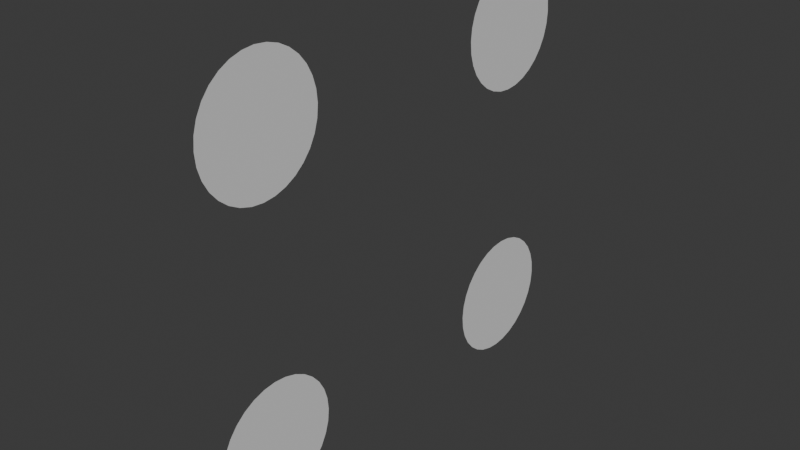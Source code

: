 # Source: FogSymbol.blend  (saved by Blender 4.3.34; exported with 4.5.12 LTS)
import bpy
from mathutils import Matrix  # noqa: F401  (used for matrix-valued properties, if any)

bpy.ops.wm.read_factory_settings(use_empty=True)
scene = bpy.context.scene
scene.name = 'Scene'

# ---- collections
col_collection = bpy.data.collections.new('Collection'); scene.collection.children.link(col_collection)

# ---- materials (node trees are filled in below, after node groups)
mat_material_001 = bpy.data.materials.new('Material.001')

# ---- material node trees
mat_material_001.use_nodes = True; mat_material_001.node_tree.nodes.clear()
_N = mat_material_001.node_tree.nodes; _L = mat_material_001.node_tree.links
n0 = _N.new('ShaderNodeOutputMaterial'); n0.name = 'Material Output'; n0.location = (300, 300)
n1 = _N.new('ShaderNodeEmission'); n1.name = 'Emission'; n1.location = (10, 300)
n1.inputs[0].default_value = (0.3825, 0.3825, 0.3825, 1.0)
_L.new(n1.outputs[0], n0.inputs[0])
n0.is_active_output = True

# ---- world
world_world = bpy.data.worlds.new('World'); scene.world = world_world
world_world.use_nodes = True; world_world.node_tree.nodes.clear()
_N = world_world.node_tree.nodes; _L = world_world.node_tree.links
n0 = _N.new('ShaderNodeOutputWorld'); n0.name = 'World Output'; n0.location = (300, 300)
n1 = _N.new('ShaderNodeBackground'); n1.name = 'Background'; n1.location = (10, 300)
n1.inputs[0].default_value = (0.05088, 0.05088, 0.05088, 1.0)
_L.new(n1.outputs[0], n0.inputs[0])
n0.is_active_output = True
world_world.color = (0.05088, 0.05088, 0.05088)
world_world.sun_shadow_jitter_overblur = 0.0

# ---- meshes
me_circle = bpy.data.meshes.new('Circle')
me_circle.from_pydata([(-2.319, -1.586, -1.014e-07), (-2.514, -1.605, -1.014e-07), (-2.701, -1.662, -1.014e-07), (-2.874, -1.754, -1.014e-07), (-3.026, -1.879, -1.014e-07), (-3.15, -2.03, -1.014e-07), (-3.243, -2.203, -1.014e-07), (-3.299, -2.391, -1.014e-07), (-3.319, -2.586, -1.014e-07), (-3.299, -2.781, -1.014e-07), (-3.243, -2.968, -1.014e-07), (-3.15, -3.141, -1.014e-07), (-3.026, -3.293, -1.014e-07), (-2.874, -3.417, -1.014e-07), (-2.701, -3.51, -1.014e-07), (-2.514, -3.567, -1.014e-07), (-2.319, -3.586, -1.014e-07), (-2.124, -3.567, -1.014e-07), (-1.936, -3.51, -1.014e-07), (-1.763, -3.417, -1.014e-07), (-1.612, -3.293, -1.014e-07), (-1.487, -3.141, -1.014e-07), (-1.395, -2.968, -1.014e-07), (-1.338, -2.781, -1.014e-07), (-1.319, -2.586, -1.014e-07), (-1.338, -2.391, -1.014e-07), (-1.395, -2.203, -1.014e-07), (-1.487, -2.03, -1.014e-07), (-1.612, -1.879, -1.014e-07), (-1.763, -1.754, -1.014e-07), (-1.936, -1.662, -1.014e-07), (-2.124, -1.605, -1.014e-07), (2.319, -1.586, -1.014e-07), (2.514, -1.605, -1.014e-07), (2.701, -1.662, -1.014e-07), (2.874, -1.754, -1.014e-07), (3.026, -1.879, -1.014e-07), (3.15, -2.03, -1.014e-07), (3.243, -2.203, -1.014e-07), (3.299, -2.391, -1.014e-07), (3.319, -2.586, -1.014e-07), (3.299, -2.781, -1.014e-07), (3.243, -2.968, -1.014e-07), (3.15, -3.141, -1.014e-07), (3.026, -3.293, -1.014e-07), (2.874, -3.417, -1.014e-07), (2.701, -3.51, -1.014e-07), (2.514, -3.567, -1.014e-07), (2.319, -3.586, -1.014e-07), (2.124, -3.567, -1.014e-07), (1.936, -3.51, -1.014e-07), (1.763, -3.417, -1.014e-07), (1.612, -3.293, -1.014e-07), (1.487, -3.141, -1.014e-07), (1.395, -2.968, -1.014e-07), (1.338, -2.781, -1.014e-07), (1.319, -2.586, -1.014e-07), (1.338, -2.391, -1.014e-07), (1.395, -2.203, -1.014e-07), (1.487, -2.03, -1.014e-07), (1.612, -1.879, -1.014e-07), (1.763, -1.754, -1.014e-07), (1.936, -1.662, -1.014e-07), (2.124, -1.605, -1.014e-07), (-2.319, 1.586, -1.014e-07), (-2.514, 1.605, -1.014e-07), (-2.701, 1.662, -1.014e-07), (-2.874, 1.754, -1.014e-07), (-3.026, 1.879, -1.014e-07), (-3.15, 2.03, -1.014e-07), (-3.243, 2.203, -1.014e-07), (-3.299, 2.391, -1.014e-07), (-3.319, 2.586, -1.014e-07), (-3.299, 2.781, -1.014e-07), (-3.243, 2.968, -1.014e-07), (-3.15, 3.141, -1.014e-07), (-3.026, 3.293, -1.014e-07), (-2.874, 3.417, -1.014e-07), (-2.701, 3.51, -1.014e-07), (-2.514, 3.567, -1.014e-07), (-2.319, 3.586, -1.014e-07), (-2.124, 3.567, -1.014e-07), (-1.936, 3.51, -1.014e-07), (-1.763, 3.417, -1.014e-07), (-1.612, 3.293, -1.014e-07), (-1.487, 3.141, -1.014e-07), (-1.395, 2.968, -1.014e-07), (-1.338, 2.781, -1.014e-07), (-1.319, 2.586, -1.014e-07), (-1.338, 2.391, -1.014e-07), (-1.395, 2.203, -1.014e-07), (-1.487, 2.03, -1.014e-07), (-1.612, 1.879, -1.014e-07), (-1.763, 1.754, -1.014e-07), (-1.936, 1.662, -1.014e-07), (-2.124, 1.605, -1.014e-07), (2.319, 1.586, -1.014e-07), (2.514, 1.605, -1.014e-07), (2.701, 1.662, -1.014e-07), (2.874, 1.754, -1.014e-07), (3.026, 1.879, -1.014e-07), (3.15, 2.03, -1.014e-07), (3.243, 2.203, -1.014e-07), (3.299, 2.391, -1.014e-07), (3.319, 2.586, -1.014e-07), (3.299, 2.781, -1.014e-07), (3.243, 2.968, -1.014e-07), (3.15, 3.141, -1.014e-07), (3.026, 3.293, -1.014e-07), (2.874, 3.417, -1.014e-07), (2.701, 3.51, -1.014e-07), (2.514, 3.567, -1.014e-07), (2.319, 3.586, -1.014e-07), (2.124, 3.567, -1.014e-07), (1.936, 3.51, -1.014e-07), (1.763, 3.417, -1.014e-07), (1.612, 3.293, -1.014e-07), (1.487, 3.141, -1.014e-07), (1.395, 2.968, -1.014e-07), (1.338, 2.781, -1.014e-07), (1.319, 2.586, -1.014e-07), (1.338, 2.391, -1.014e-07), (1.395, 2.203, -1.014e-07), (1.487, 2.03, -1.014e-07), (1.612, 1.879, -1.014e-07), (1.763, 1.754, -1.014e-07), (1.936, 1.662, -1.014e-07), (2.124, 1.605, -1.014e-07)], [], [(1, 2, 3, 4, 5, 6, 7, 8, 9, 10, 11, 12, 13, 14, 15, 16, 17, 18, 19, 20, 21, 22, 23, 24, 25, 26, 27, 28, 29, 30, 31, 0), (33, 32, 63, 62, 61, 60, 59, 58, 57, 56, 55, 54, 53, 52, 51, 50, 49, 48, 47, 46, 45, 44, 43, 42, 41, 40, 39, 38, 37, 36, 35, 34), (65, 64, 95, 94, 93, 92, 91, 90, 89, 88, 87, 86, 85, 84, 83, 82, 81, 80, 79, 78, 77, 76, 75, 74, 73, 72, 71, 70, 69, 68, 67, 66), (97, 98, 99, 100, 101, 102, 103, 104, 105, 106, 107, 108, 109, 110, 111, 112, 113, 114, 115, 116, 117, 118, 119, 120, 121, 122, 123, 124, 125, 126, 127, 96)])
_uv = me_circle.uv_layers.new(name='UVMap')
_uv.uv.foreach_set('vector', [0.0, 0.0, 0.0, 0.0, 0.0, 0.0, 0.0, 0.0, 0.0, 0.0, 0.0, 0.0, 0.0, 0.0, 0.0, 0.0, 0.0, 0.0, 0.0, 0.0, 0.0, 0.0, 0.0, 0.0, 0.0, 0.0, 0.0, 0.0, 0.0, 0.0, 0.0, 0.0, 0.0, 0.0, 0.0, 0.0, 0.0, 0.0, 0.0, 0.0, 0.0, 0.0, 0.0, 0.0, 0.0, 0.0, 0.0, 0.0, 0.0, 0.0, 0.0, 0.0, 0.0, 0.0, 0.0, 0.0, 0.0, 0.0, 0.0, 0.0, 0.0, 0.0, 0.0, 0.0, 0.0, 0.0, 0.0, 0.0, 0.0, 0.0, 0.0, 0.0, 0.0, 0.0, 0.0, 0.0, 0.0, 0.0, 0.0, 0.0, 0.0, 0.0, 0.0, 0.0, 0.0, 0.0, 0.0, 0.0, 0.0, 0.0, 0.0, 0.0, 0.0, 0.0, 0.0, 0.0, 0.0, 0.0, 0.0, 0.0, 0.0, 0.0, 0.0, 0.0, 0.0, 0.0, 0.0, 0.0, 0.0, 0.0, 0.0, 0.0, 0.0, 0.0, 0.0, 0.0, 0.0, 0.0, 0.0, 0.0, 0.0, 0.0, 0.0, 0.0, 0.0, 0.0, 0.0, 0.0, 0.0, 0.0, 0.0, 0.0, 0.0, 0.0, 0.0, 0.0, 0.0, 0.0, 0.0, 0.0, 0.0, 0.0, 0.0, 0.0, 0.0, 0.0, 0.0, 0.0, 0.0, 0.0, 0.0, 0.0, 0.0, 0.0, 0.0, 0.0, 0.0, 0.0, 0.0, 0.0, 0.0, 0.0, 0.0, 0.0, 0.0, 0.0, 0.0, 0.0, 0.0, 0.0, 0.0, 0.0, 0.0, 0.0, 0.0, 0.0, 0.0, 0.0, 0.0, 0.0, 0.0, 0.0, 0.0, 0.0, 0.0, 0.0, 0.0, 0.0, 0.0, 0.0, 0.0, 0.0, 0.0, 0.0, 0.0, 0.0, 0.0, 0.0, 0.0, 0.0, 0.0, 0.0, 0.0, 0.0, 0.0, 0.0, 0.0, 0.0, 0.0, 0.0, 0.0, 0.0, 0.0, 0.0, 0.0, 0.0, 0.0, 0.0, 0.0, 0.0, 0.0, 0.0, 0.0, 0.0, 0.0, 0.0, 0.0, 0.0, 0.0, 0.0, 0.0, 0.0, 0.0, 0.0, 0.0, 0.0, 0.0, 0.0, 0.0, 0.0, 0.0, 0.0, 0.0, 0.0, 0.0, 0.0, 0.0, 0.0, 0.0, 0.0, 0.0, 0.0, 0.0, 0.0, 0.0, 0.0])
me_circle.materials.append(mat_material_001)
me_circle.update()

# ---- objects
ob_circle = bpy.data.objects.new('Circle', me_circle)

# ---- transforms, parenting, visibility, modifiers, constraints
ob_circle.location = (0.0, -0.02721, 5.478)
ob_circle.rotation_euler = (0.0, 1.571, 0.0)

# ---- collection membership
col_collection.objects.link(ob_circle)

# ---- scene / render settings (as saved in the file)
scene.frame_start = 1; scene.frame_end = 250; scene.frame_set(1)
scene.render.engine = 'BLENDER_EEVEE_NEXT'
bpy.context.view_layer.update()

# ---- added for rendering (the .blend has no active camera and no usable light): camera, sun
cam_auto = bpy.data.cameras.new('AutoCamera')
cam_auto.lens = 50.0
cam_auto.sensor_width = 36.0
cam_auto.clip_end = 1000.0
ob_auto_camera = bpy.data.objects.new('AutoCamera', cam_auto)
scene.collection.objects.link(ob_auto_camera)
ob_auto_camera.location = (9.04086, -10.8762, 12.711)
ob_auto_camera.rotation_euler = (1.09748, -7.21219e-08, 0.694738)
scene.camera = ob_auto_camera
light_auto_sun = bpy.data.lights.new('AutoSun', 'SUN')
light_auto_sun.energy = 3.0
light_auto_sun.angle = 0.0523599
ob_auto_sun = bpy.data.objects.new('AutoSun', light_auto_sun)
scene.collection.objects.link(ob_auto_sun)
ob_auto_sun.rotation_euler = (0.872665, 0.174533, 0.523599)
bpy.context.view_layer.update()
